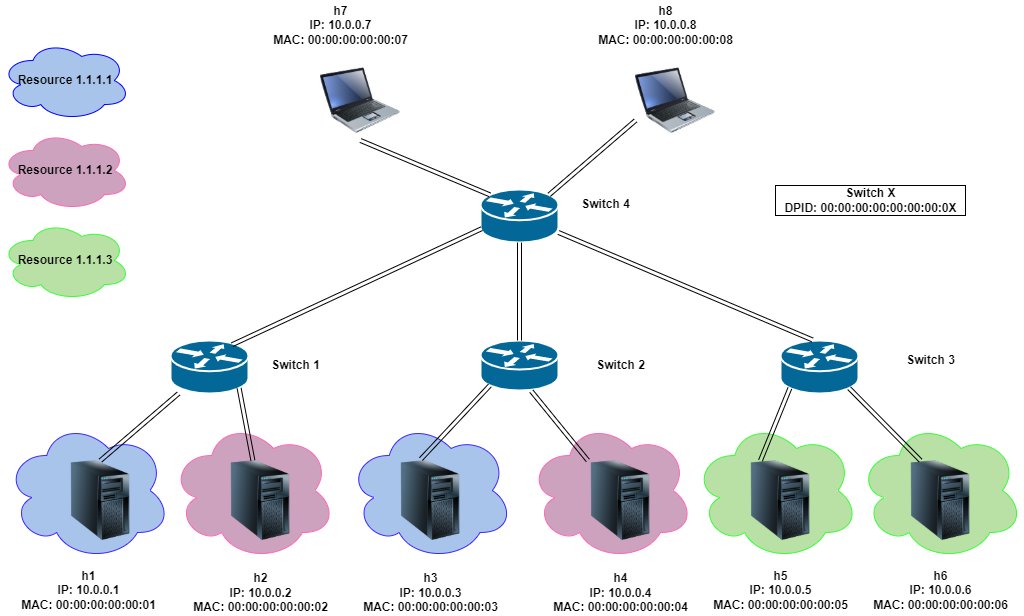

The diagram above was exported from draw.io. Its source (the exported page's mxGraphModel, read from the mxfile embedded in the PNG):
<mxGraphModel dx="1278" dy="543" grid="1" gridSize="10" guides="1" tooltips="1" connect="1" arrows="1" fold="1" page="1" pageScale="1" pageWidth="1100" pageHeight="850" background="none" math="0" shadow="0">
  <root>
    <mxCell id="0" />
    <mxCell id="1" parent="0" />
    <mxCell id="D0oYrPVOyf-UXsPI5s6R-37" value="" style="ellipse;shape=cloud;whiteSpace=wrap;html=1;strokeColor=#33FF33;fillColor=#B9E0A5;" parent="1" vertex="1">
      <mxGeometry x="1897.5" y="630" width="165" height="140" as="geometry" />
    </mxCell>
    <mxCell id="D0oYrPVOyf-UXsPI5s6R-36" value="" style="ellipse;shape=cloud;whiteSpace=wrap;html=1;strokeColor=#33FF33;fillColor=#B9E0A5;" parent="1" vertex="1">
      <mxGeometry x="1733" y="630" width="165" height="140" as="geometry" />
    </mxCell>
    <mxCell id="D0oYrPVOyf-UXsPI5s6R-35" value="" style="ellipse;shape=cloud;whiteSpace=wrap;html=1;strokeColor=#FF66B3;fillColor=#CDA2BE;" parent="1" vertex="1">
      <mxGeometry x="1568" y="630" width="165" height="140" as="geometry" />
    </mxCell>
    <mxCell id="D0oYrPVOyf-UXsPI5s6R-34" value="" style="ellipse;shape=cloud;whiteSpace=wrap;html=1;strokeColor=#3C26FF;fillColor=#A9C4EB;" parent="1" vertex="1">
      <mxGeometry x="1387.5" y="630" width="165" height="140" as="geometry" />
    </mxCell>
    <mxCell id="D0oYrPVOyf-UXsPI5s6R-33" value="" style="ellipse;shape=cloud;whiteSpace=wrap;html=1;strokeColor=#FF66B3;fillColor=#CDA2BE;" parent="1" vertex="1">
      <mxGeometry x="1210" y="630" width="165" height="140" as="geometry" />
    </mxCell>
    <mxCell id="D0oYrPVOyf-UXsPI5s6R-32" value="" style="ellipse;shape=cloud;whiteSpace=wrap;html=1;strokeColor=#3C26FF;fillColor=#A9C4EB;" parent="1" vertex="1">
      <mxGeometry x="1045" y="630" width="165" height="140" as="geometry" />
    </mxCell>
    <mxCell id="1c7a67bf8fd3230f-46" value="" style="shape=mxgraph.cisco.routers.router;html=1;dashed=0;fillColor=#036897;strokeColor=#ffffff;strokeWidth=2;verticalLabelPosition=bottom;verticalAlign=top;rounded=0;shadow=0;comic=0;fontFamily=Verdana;fontSize=12;" parent="1" vertex="1">
      <mxGeometry x="1210" y="550" width="78" height="53" as="geometry" />
    </mxCell>
    <mxCell id="1c7a67bf8fd3230f-47" value="" style="shape=mxgraph.cisco.routers.router;html=1;dashed=0;fillColor=#036897;strokeColor=#ffffff;strokeWidth=2;verticalLabelPosition=bottom;verticalAlign=top;rounded=0;shadow=0;comic=0;fontFamily=Verdana;fontSize=12;" parent="1" vertex="1">
      <mxGeometry x="1520" y="399" width="78" height="53" as="geometry" />
    </mxCell>
    <mxCell id="1c7a67bf8fd3230f-48" value="" style="shape=mxgraph.cisco.routers.router;html=1;dashed=0;fillColor=#036897;strokeColor=#ffffff;strokeWidth=2;verticalLabelPosition=bottom;verticalAlign=top;rounded=0;shadow=0;comic=0;fontFamily=Verdana;fontSize=12;" parent="1" vertex="1">
      <mxGeometry x="1520" y="550" width="78" height="50" as="geometry" />
    </mxCell>
    <mxCell id="D0oYrPVOyf-UXsPI5s6R-2" value="" style="shape=mxgraph.cisco.routers.router;html=1;dashed=0;fillColor=#036897;strokeColor=#ffffff;strokeWidth=2;verticalLabelPosition=bottom;verticalAlign=top;rounded=0;shadow=0;comic=0;fontFamily=Verdana;fontSize=12;" parent="1" vertex="1">
      <mxGeometry x="1820" y="550" width="78" height="53" as="geometry" />
    </mxCell>
    <mxCell id="D0oYrPVOyf-UXsPI5s6R-3" value="" style="image;html=1;image=img/lib/clip_art/computers/Laptop_128x128.png" parent="1" vertex="1">
      <mxGeometry x="1360" y="270" width="80" height="80" as="geometry" />
    </mxCell>
    <mxCell id="D0oYrPVOyf-UXsPI5s6R-4" value="" style="image;html=1;image=img/lib/clip_art/computers/Laptop_128x128.png" parent="1" vertex="1">
      <mxGeometry x="1675" y="270" width="80" height="80" as="geometry" />
    </mxCell>
    <mxCell id="D0oYrPVOyf-UXsPI5s6R-5" value="" style="image;html=1;image=img/lib/clip_art/computers/Server_Tower_128x128.png;strokeColor=#FF0000;" parent="1" vertex="1">
      <mxGeometry x="1100" y="670" width="80" height="80" as="geometry" />
    </mxCell>
    <mxCell id="D0oYrPVOyf-UXsPI5s6R-6" value="" style="image;html=1;image=img/lib/clip_art/computers/Server_Tower_128x128.png" parent="1" vertex="1">
      <mxGeometry x="1430" y="670" width="80" height="80" as="geometry" />
    </mxCell>
    <mxCell id="D0oYrPVOyf-UXsPI5s6R-7" value="" style="image;html=1;image=img/lib/clip_art/computers/Server_Tower_128x128.png" parent="1" vertex="1">
      <mxGeometry x="1620" y="670" width="80" height="80" as="geometry" />
    </mxCell>
    <mxCell id="D0oYrPVOyf-UXsPI5s6R-8" value="" style="image;html=1;image=img/lib/clip_art/computers/Server_Tower_128x128.png" parent="1" vertex="1">
      <mxGeometry x="1780" y="670" width="80" height="80" as="geometry" />
    </mxCell>
    <mxCell id="D0oYrPVOyf-UXsPI5s6R-9" value="" style="image;html=1;image=img/lib/clip_art/computers/Server_Tower_128x128.png" parent="1" vertex="1">
      <mxGeometry x="1940" y="670" width="80" height="80" as="geometry" />
    </mxCell>
    <mxCell id="D0oYrPVOyf-UXsPI5s6R-10" value="" style="image;html=1;image=img/lib/clip_art/computers/Server_Tower_128x128.png" parent="1" vertex="1">
      <mxGeometry x="1260" y="670" width="80" height="80" as="geometry" />
    </mxCell>
    <mxCell id="D0oYrPVOyf-UXsPI5s6R-14" value="&lt;b&gt;h1&lt;br&gt;IP: 10.0.0.1&lt;br&gt;MAC: 00:00:00:00:00:01&lt;/b&gt;" style="text;html=1;align=center;verticalAlign=middle;resizable=0;points=[];autosize=1;strokeColor=none;fillColor=none;" parent="1" vertex="1">
      <mxGeometry x="1052.5" y="775" width="150" height="50" as="geometry" />
    </mxCell>
    <mxCell id="D0oYrPVOyf-UXsPI5s6R-15" value="&lt;b&gt;&lt;br&gt;h2&lt;br&gt;IP: 10.0.0.2&lt;br&gt;MAC: 00:00:00:00:00:02&lt;/b&gt;" style="text;html=1;align=center;verticalAlign=middle;resizable=0;points=[];autosize=1;strokeColor=none;fillColor=none;" parent="1" vertex="1">
      <mxGeometry x="1225" y="765" width="150" height="60" as="geometry" />
    </mxCell>
    <mxCell id="D0oYrPVOyf-UXsPI5s6R-16" value="&lt;b&gt;&lt;br&gt;h3&lt;br&gt;IP: 10.0.0.3&lt;br&gt;MAC: 00:00:00:00:00:03&lt;/b&gt;" style="text;html=1;align=center;verticalAlign=middle;resizable=0;points=[];autosize=1;strokeColor=none;fillColor=none;" parent="1" vertex="1">
      <mxGeometry x="1395" y="765" width="150" height="60" as="geometry" />
    </mxCell>
    <mxCell id="D0oYrPVOyf-UXsPI5s6R-17" value="&lt;b&gt;&lt;br&gt;h4&lt;br&gt;IP: 10.0.0.4&lt;br&gt;MAC: 00:00:00:00:00:04&lt;/b&gt;" style="text;html=1;align=center;verticalAlign=middle;resizable=0;points=[];autosize=1;strokeColor=none;fillColor=none;" parent="1" vertex="1">
      <mxGeometry x="1585" y="765" width="150" height="60" as="geometry" />
    </mxCell>
    <mxCell id="D0oYrPVOyf-UXsPI5s6R-18" value="&lt;b&gt;h5&lt;br&gt;IP: 10.0.0.5&lt;br&gt;MAC: 00:00:00:00:00:05&lt;/b&gt;" style="text;html=1;align=center;verticalAlign=middle;resizable=0;points=[];autosize=1;strokeColor=none;fillColor=none;" parent="1" vertex="1">
      <mxGeometry x="1745" y="775" width="150" height="50" as="geometry" />
    </mxCell>
    <mxCell id="D0oYrPVOyf-UXsPI5s6R-19" value="&lt;b&gt;h6&lt;br&gt;IP: 10.0.0.6&lt;br&gt;MAC: 00:00:00:00:00:06&lt;/b&gt;" style="text;html=1;align=center;verticalAlign=middle;resizable=0;points=[];autosize=1;strokeColor=none;fillColor=none;" parent="1" vertex="1">
      <mxGeometry x="1905" y="775" width="150" height="50" as="geometry" />
    </mxCell>
    <mxCell id="D0oYrPVOyf-UXsPI5s6R-20" value="&lt;b&gt;h7&lt;br&gt;IP: 10.0.0.7&lt;br&gt;MAC: 00:00:00:00:00:07&lt;/b&gt;" style="text;html=1;align=center;verticalAlign=middle;resizable=0;points=[];autosize=1;strokeColor=none;fillColor=none;" parent="1" vertex="1">
      <mxGeometry x="1305" y="210" width="150" height="50" as="geometry" />
    </mxCell>
    <mxCell id="D0oYrPVOyf-UXsPI5s6R-21" value="&lt;b&gt;h8&lt;br&gt;IP: 10.0.0.8&lt;br&gt;MAC: 00:00:00:00:00:08&lt;/b&gt;" style="text;html=1;align=center;verticalAlign=middle;resizable=0;points=[];autosize=1;strokeColor=none;fillColor=none;" parent="1" vertex="1">
      <mxGeometry x="1630" y="210" width="150" height="50" as="geometry" />
    </mxCell>
    <mxCell id="D0oYrPVOyf-UXsPI5s6R-30" value="&lt;b&gt;Switch X&lt;br&gt;DPID: 00:00:00:00:00:00:00:0X&lt;/b&gt;" style="text;html=1;align=center;verticalAlign=middle;resizable=0;points=[];autosize=1;strokeColor=#000000;fillColor=none;" parent="1" vertex="1">
      <mxGeometry x="1815" y="395" width="190" height="30" as="geometry" />
    </mxCell>
    <mxCell id="D0oYrPVOyf-UXsPI5s6R-38" value="" style="shape=link;html=1;rounded=0;entryX=0.015;entryY=0.74;entryDx=0;entryDy=0;entryPerimeter=0;exitX=0.79;exitY=0.079;exitDx=0;exitDy=0;exitPerimeter=0;" parent="1" source="1c7a67bf8fd3230f-46" target="1c7a67bf8fd3230f-47" edge="1">
      <mxGeometry width="100" relative="1" as="geometry">
        <mxPoint x="1640" y="490" as="sourcePoint" />
        <mxPoint x="1740" y="490" as="targetPoint" />
      </mxGeometry>
    </mxCell>
    <mxCell id="D0oYrPVOyf-UXsPI5s6R-39" value="" style="shape=link;html=1;rounded=0;exitX=0.5;exitY=1;exitDx=0;exitDy=0;exitPerimeter=0;entryX=0.5;entryY=0;entryDx=0;entryDy=0;entryPerimeter=0;" parent="1" source="1c7a67bf8fd3230f-47" target="1c7a67bf8fd3230f-48" edge="1">
      <mxGeometry width="100" relative="1" as="geometry">
        <mxPoint x="1640" y="490" as="sourcePoint" />
        <mxPoint x="1740" y="490" as="targetPoint" />
      </mxGeometry>
    </mxCell>
    <mxCell id="D0oYrPVOyf-UXsPI5s6R-40" value="" style="shape=link;html=1;rounded=0;entryX=0.41;entryY=-0.011;entryDx=0;entryDy=0;entryPerimeter=0;" parent="1" source="1c7a67bf8fd3230f-47" target="D0oYrPVOyf-UXsPI5s6R-2" edge="1">
      <mxGeometry width="100" relative="1" as="geometry">
        <mxPoint x="1640" y="490" as="sourcePoint" />
        <mxPoint x="1740" y="490" as="targetPoint" />
      </mxGeometry>
    </mxCell>
    <mxCell id="D0oYrPVOyf-UXsPI5s6R-41" value="" style="shape=link;html=1;rounded=0;entryX=0.5;entryY=0;entryDx=0;entryDy=0;" parent="1" source="1c7a67bf8fd3230f-46" target="D0oYrPVOyf-UXsPI5s6R-5" edge="1">
      <mxGeometry width="100" relative="1" as="geometry">
        <mxPoint x="1640" y="490" as="sourcePoint" />
        <mxPoint x="1180" y="670" as="targetPoint" />
      </mxGeometry>
    </mxCell>
    <mxCell id="D0oYrPVOyf-UXsPI5s6R-42" value="" style="shape=link;html=1;rounded=0;exitX=0.88;exitY=0.9;exitDx=0;exitDy=0;exitPerimeter=0;" parent="1" source="1c7a67bf8fd3230f-46" target="D0oYrPVOyf-UXsPI5s6R-10" edge="1">
      <mxGeometry width="100" relative="1" as="geometry">
        <mxPoint x="1640" y="490" as="sourcePoint" />
        <mxPoint x="1740" y="490" as="targetPoint" />
      </mxGeometry>
    </mxCell>
    <mxCell id="D0oYrPVOyf-UXsPI5s6R-43" value="" style="shape=link;html=1;rounded=0;exitX=0.12;exitY=0.9;exitDx=0;exitDy=0;exitPerimeter=0;entryX=0.25;entryY=0;entryDx=0;entryDy=0;" parent="1" source="D0oYrPVOyf-UXsPI5s6R-2" target="D0oYrPVOyf-UXsPI5s6R-8" edge="1">
      <mxGeometry width="100" relative="1" as="geometry">
        <mxPoint x="1640" y="490" as="sourcePoint" />
        <mxPoint x="1740" y="490" as="targetPoint" />
      </mxGeometry>
    </mxCell>
    <mxCell id="D0oYrPVOyf-UXsPI5s6R-44" value="" style="shape=link;html=1;rounded=0;entryX=0.12;entryY=0.9;entryDx=0;entryDy=0;entryPerimeter=0;exitX=0.38;exitY=-0.017;exitDx=0;exitDy=0;exitPerimeter=0;" parent="1" source="D0oYrPVOyf-UXsPI5s6R-6" target="1c7a67bf8fd3230f-48" edge="1">
      <mxGeometry width="100" relative="1" as="geometry">
        <mxPoint x="1640" y="490" as="sourcePoint" />
        <mxPoint x="1740" y="490" as="targetPoint" />
      </mxGeometry>
    </mxCell>
    <mxCell id="D0oYrPVOyf-UXsPI5s6R-45" value="" style="shape=link;html=1;rounded=0;exitX=0.651;exitY=1.012;exitDx=0;exitDy=0;exitPerimeter=0;" parent="1" source="1c7a67bf8fd3230f-48" target="D0oYrPVOyf-UXsPI5s6R-7" edge="1">
      <mxGeometry width="100" relative="1" as="geometry">
        <mxPoint x="1640" y="490" as="sourcePoint" />
        <mxPoint x="1740" y="490" as="targetPoint" />
      </mxGeometry>
    </mxCell>
    <mxCell id="D0oYrPVOyf-UXsPI5s6R-46" value="" style="shape=link;html=1;rounded=0;entryX=0.88;entryY=0.9;entryDx=0;entryDy=0;entryPerimeter=0;" parent="1" target="D0oYrPVOyf-UXsPI5s6R-2" edge="1">
      <mxGeometry width="100" relative="1" as="geometry">
        <mxPoint x="1960" y="670" as="sourcePoint" />
        <mxPoint x="1740" y="490" as="targetPoint" />
      </mxGeometry>
    </mxCell>
    <mxCell id="D0oYrPVOyf-UXsPI5s6R-52" value="" style="shape=link;html=1;rounded=0;entryX=0.12;entryY=0.1;entryDx=0;entryDy=0;entryPerimeter=0;exitX=0.5;exitY=1;exitDx=0;exitDy=0;" parent="1" source="D0oYrPVOyf-UXsPI5s6R-3" target="1c7a67bf8fd3230f-47" edge="1">
      <mxGeometry width="100" relative="1" as="geometry">
        <mxPoint x="1650" y="510" as="sourcePoint" />
        <mxPoint x="1750" y="510" as="targetPoint" />
      </mxGeometry>
    </mxCell>
    <mxCell id="D0oYrPVOyf-UXsPI5s6R-53" value="" style="shape=link;html=1;rounded=0;exitX=0.88;exitY=0.1;exitDx=0;exitDy=0;exitPerimeter=0;entryX=0;entryY=0.75;entryDx=0;entryDy=0;" parent="1" source="1c7a67bf8fd3230f-47" target="D0oYrPVOyf-UXsPI5s6R-4" edge="1">
      <mxGeometry width="100" relative="1" as="geometry">
        <mxPoint x="1650" y="510" as="sourcePoint" />
        <mxPoint x="1750" y="510" as="targetPoint" />
      </mxGeometry>
    </mxCell>
    <mxCell id="D0oYrPVOyf-UXsPI5s6R-54" value="&lt;b&gt;Switch 1&lt;/b&gt;" style="text;html=1;align=center;verticalAlign=middle;resizable=0;points=[];autosize=1;strokeColor=none;fillColor=none;" parent="1" vertex="1">
      <mxGeometry x="1305" y="565" width="60" height="20" as="geometry" />
    </mxCell>
    <mxCell id="D0oYrPVOyf-UXsPI5s6R-55" value="&lt;b&gt;Switch 2&lt;/b&gt;" style="text;html=1;align=center;verticalAlign=middle;resizable=0;points=[];autosize=1;strokeColor=none;fillColor=none;" parent="1" vertex="1">
      <mxGeometry x="1630" y="565" width="60" height="20" as="geometry" />
    </mxCell>
    <mxCell id="D0oYrPVOyf-UXsPI5s6R-56" value="&lt;b&gt;Switch 3&lt;/b&gt;" style="text;html=1;align=center;verticalAlign=middle;resizable=0;points=[];autosize=1;strokeColor=none;fillColor=none;" parent="1" vertex="1">
      <mxGeometry x="1940" y="560" width="60" height="20" as="geometry" />
    </mxCell>
    <mxCell id="D0oYrPVOyf-UXsPI5s6R-57" value="&lt;b&gt;Switch 4&lt;/b&gt;" style="text;html=1;align=center;verticalAlign=middle;resizable=0;points=[];autosize=1;strokeColor=none;fillColor=none;" parent="1" vertex="1">
      <mxGeometry x="1615" y="404" width="60" height="20" as="geometry" />
    </mxCell>
    <mxCell id="D0oYrPVOyf-UXsPI5s6R-59" value="&lt;b&gt;Resource 1.1.1.1&lt;/b&gt;" style="ellipse;shape=cloud;whiteSpace=wrap;html=1;strokeColor=#0000FF;fillColor=#A9C4EB;" parent="1" vertex="1">
      <mxGeometry x="1040" y="250" width="130" height="80" as="geometry" />
    </mxCell>
    <mxCell id="D0oYrPVOyf-UXsPI5s6R-60" value="&lt;b&gt;Resource 1.1.1.3&lt;/b&gt;" style="ellipse;shape=cloud;whiteSpace=wrap;html=1;strokeColor=#33FF33;fillColor=#B9E0A5;" parent="1" vertex="1">
      <mxGeometry x="1040" y="430" width="130" height="80" as="geometry" />
    </mxCell>
    <mxCell id="D0oYrPVOyf-UXsPI5s6R-61" value="&lt;b&gt;Resource 1.1.1.2&lt;/b&gt;" style="ellipse;shape=cloud;whiteSpace=wrap;html=1;strokeColor=#FF66B3;fillColor=#CDA2BE;" parent="1" vertex="1">
      <mxGeometry x="1040" y="340" width="130" height="80" as="geometry" />
    </mxCell>
  </root>
</mxGraphModel>